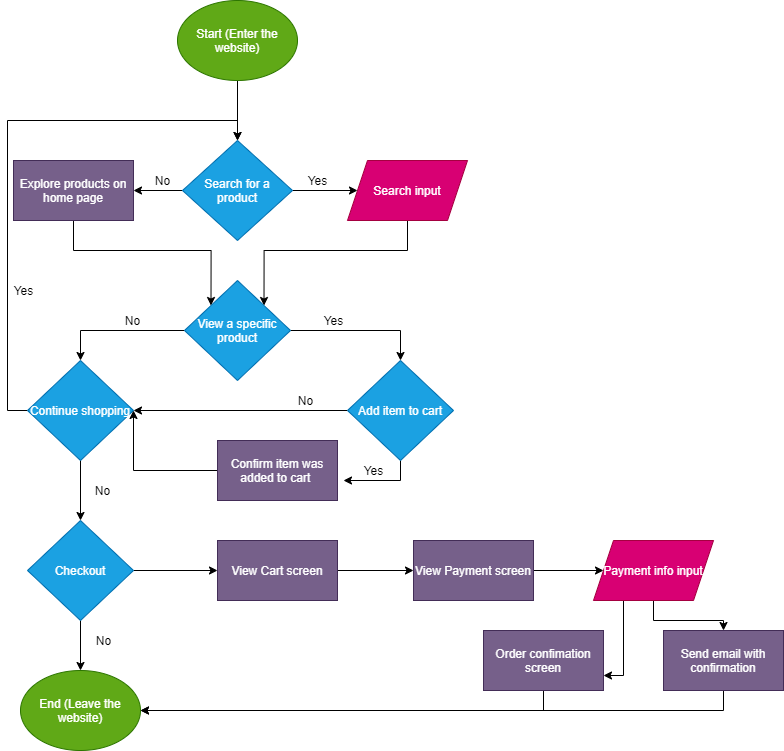

The diagram above was exported from draw.io. Its source (the exported page's mxGraphModel, read from the mxfile embedded in the PNG):
<mxGraphModel dx="1038" dy="1180" grid="1" gridSize="10" guides="1" tooltips="1" connect="1" arrows="1" fold="1" page="1" pageScale="1" pageWidth="850" pageHeight="1100" math="0" shadow="0">
  <root>
    <mxCell id="0" />
    <mxCell id="1" parent="0" />
    <mxCell id="4" style="edgeStyle=orthogonalEdgeStyle;rounded=0;orthogonalLoop=1;jettySize=auto;html=1;exitX=0.5;exitY=1;exitDx=0;exitDy=0;entryX=0.5;entryY=0;entryDx=0;entryDy=0;" edge="1" parent="1" source="2" target="3">
      <mxGeometry relative="1" as="geometry" />
    </mxCell>
    <mxCell id="2" value="Start (Enter the website)" style="ellipse;whiteSpace=wrap;html=1;fillColor=#60a917;strokeColor=#2D7600;fontColor=#ffffff;" vertex="1" parent="1">
      <mxGeometry x="214" y="40" width="120" height="80" as="geometry" />
    </mxCell>
    <mxCell id="6" style="edgeStyle=orthogonalEdgeStyle;rounded=0;orthogonalLoop=1;jettySize=auto;html=1;exitX=1;exitY=0.5;exitDx=0;exitDy=0;entryX=0;entryY=0.5;entryDx=0;entryDy=0;" edge="1" parent="1" source="3" target="5">
      <mxGeometry relative="1" as="geometry" />
    </mxCell>
    <mxCell id="9" style="edgeStyle=orthogonalEdgeStyle;rounded=0;orthogonalLoop=1;jettySize=auto;html=1;exitX=0;exitY=0.5;exitDx=0;exitDy=0;entryX=1;entryY=0.5;entryDx=0;entryDy=0;" edge="1" parent="1" source="3" target="8">
      <mxGeometry relative="1" as="geometry" />
    </mxCell>
    <mxCell id="3" value="Search for a product" style="rhombus;whiteSpace=wrap;html=1;fillColor=#1ba1e2;strokeColor=#006EAF;fontColor=#ffffff;" vertex="1" parent="1">
      <mxGeometry x="219" y="180" width="110" height="100" as="geometry" />
    </mxCell>
    <mxCell id="32" style="edgeStyle=orthogonalEdgeStyle;rounded=0;orthogonalLoop=1;jettySize=auto;html=1;exitX=0.5;exitY=1;exitDx=0;exitDy=0;entryX=1;entryY=0;entryDx=0;entryDy=0;" edge="1" parent="1" source="5" target="20">
      <mxGeometry relative="1" as="geometry" />
    </mxCell>
    <mxCell id="5" value="Search input" style="shape=parallelogram;perimeter=parallelogramPerimeter;whiteSpace=wrap;html=1;fixedSize=1;fillColor=#d80073;strokeColor=#A50040;fontColor=#ffffff;" vertex="1" parent="1">
      <mxGeometry x="384" y="200" width="120" height="60" as="geometry" />
    </mxCell>
    <mxCell id="7" value="Yes" style="text;html=1;align=center;verticalAlign=middle;resizable=0;points=[];autosize=1;strokeColor=none;" vertex="1" parent="1">
      <mxGeometry x="334" y="210" width="40" height="20" as="geometry" />
    </mxCell>
    <mxCell id="31" style="edgeStyle=orthogonalEdgeStyle;rounded=0;orthogonalLoop=1;jettySize=auto;html=1;exitX=0.5;exitY=1;exitDx=0;exitDy=0;entryX=0;entryY=0;entryDx=0;entryDy=0;" edge="1" parent="1" source="8" target="20">
      <mxGeometry relative="1" as="geometry" />
    </mxCell>
    <mxCell id="8" value="Explore products on home page" style="rounded=0;whiteSpace=wrap;html=1;fillColor=#76608a;strokeColor=#432D57;fontColor=#ffffff;" vertex="1" parent="1">
      <mxGeometry x="50" y="200" width="120" height="60" as="geometry" />
    </mxCell>
    <mxCell id="10" value="No" style="text;html=1;align=center;verticalAlign=middle;resizable=0;points=[];autosize=1;strokeColor=none;" vertex="1" parent="1">
      <mxGeometry x="184" y="210" width="30" height="20" as="geometry" />
    </mxCell>
    <mxCell id="23" style="edgeStyle=orthogonalEdgeStyle;rounded=0;orthogonalLoop=1;jettySize=auto;html=1;exitX=0;exitY=0.5;exitDx=0;exitDy=0;entryX=0.5;entryY=0;entryDx=0;entryDy=0;" edge="1" parent="1" source="20" target="22">
      <mxGeometry relative="1" as="geometry" />
    </mxCell>
    <mxCell id="26" style="edgeStyle=orthogonalEdgeStyle;rounded=0;orthogonalLoop=1;jettySize=auto;html=1;exitX=1;exitY=0.5;exitDx=0;exitDy=0;entryX=0.5;entryY=0;entryDx=0;entryDy=0;" edge="1" parent="1" source="20" target="25">
      <mxGeometry relative="1" as="geometry" />
    </mxCell>
    <mxCell id="20" value="View a specific product" style="rhombus;whiteSpace=wrap;html=1;fillColor=#1ba1e2;strokeColor=#006EAF;fontColor=#ffffff;" vertex="1" parent="1">
      <mxGeometry x="221" y="320" width="106" height="100" as="geometry" />
    </mxCell>
    <mxCell id="42" style="edgeStyle=orthogonalEdgeStyle;rounded=0;orthogonalLoop=1;jettySize=auto;html=1;exitX=0.5;exitY=1;exitDx=0;exitDy=0;entryX=0.5;entryY=0;entryDx=0;entryDy=0;" edge="1" parent="1" source="21" target="39">
      <mxGeometry relative="1" as="geometry" />
    </mxCell>
    <mxCell id="45" style="edgeStyle=orthogonalEdgeStyle;rounded=0;orthogonalLoop=1;jettySize=auto;html=1;exitX=1;exitY=0.5;exitDx=0;exitDy=0;entryX=0;entryY=0.5;entryDx=0;entryDy=0;" edge="1" parent="1" source="21" target="44">
      <mxGeometry relative="1" as="geometry" />
    </mxCell>
    <mxCell id="21" value="Checkout" style="rhombus;whiteSpace=wrap;html=1;fillColor=#1ba1e2;strokeColor=#006EAF;fontColor=#ffffff;" vertex="1" parent="1">
      <mxGeometry x="64" y="560" width="106" height="100" as="geometry" />
    </mxCell>
    <mxCell id="37" style="edgeStyle=orthogonalEdgeStyle;rounded=0;orthogonalLoop=1;jettySize=auto;html=1;exitX=0;exitY=0.5;exitDx=0;exitDy=0;entryX=0.5;entryY=0;entryDx=0;entryDy=0;" edge="1" parent="1" source="22" target="3">
      <mxGeometry relative="1" as="geometry" />
    </mxCell>
    <mxCell id="40" style="edgeStyle=orthogonalEdgeStyle;rounded=0;orthogonalLoop=1;jettySize=auto;html=1;exitX=0.5;exitY=1;exitDx=0;exitDy=0;entryX=0.5;entryY=0;entryDx=0;entryDy=0;" edge="1" parent="1" source="22" target="21">
      <mxGeometry relative="1" as="geometry" />
    </mxCell>
    <mxCell id="22" value="Continue shopping" style="rhombus;whiteSpace=wrap;html=1;fillColor=#1ba1e2;strokeColor=#006EAF;fontColor=#ffffff;" vertex="1" parent="1">
      <mxGeometry x="64" y="400" width="106" height="100" as="geometry" />
    </mxCell>
    <mxCell id="24" value="No" style="text;html=1;align=center;verticalAlign=middle;resizable=0;points=[];autosize=1;strokeColor=none;" vertex="1" parent="1">
      <mxGeometry x="154" y="350" width="30" height="20" as="geometry" />
    </mxCell>
    <mxCell id="28" style="edgeStyle=orthogonalEdgeStyle;rounded=0;orthogonalLoop=1;jettySize=auto;html=1;exitX=0;exitY=0.5;exitDx=0;exitDy=0;entryX=1;entryY=0.5;entryDx=0;entryDy=0;" edge="1" parent="1" source="25" target="22">
      <mxGeometry relative="1" as="geometry" />
    </mxCell>
    <mxCell id="33" style="edgeStyle=orthogonalEdgeStyle;rounded=0;orthogonalLoop=1;jettySize=auto;html=1;exitX=0.5;exitY=1;exitDx=0;exitDy=0;" edge="1" parent="1" source="25">
      <mxGeometry relative="1" as="geometry">
        <mxPoint x="380" y="520" as="targetPoint" />
      </mxGeometry>
    </mxCell>
    <mxCell id="25" value="Add item to cart" style="rhombus;whiteSpace=wrap;html=1;fillColor=#1ba1e2;strokeColor=#006EAF;fontColor=#ffffff;" vertex="1" parent="1">
      <mxGeometry x="384" y="400" width="106" height="100" as="geometry" />
    </mxCell>
    <mxCell id="27" value="Yes" style="text;html=1;align=center;verticalAlign=middle;resizable=0;points=[];autosize=1;strokeColor=none;" vertex="1" parent="1">
      <mxGeometry x="350" y="350" width="40" height="20" as="geometry" />
    </mxCell>
    <mxCell id="29" value="No" style="text;html=1;align=center;verticalAlign=middle;resizable=0;points=[];autosize=1;strokeColor=none;" vertex="1" parent="1">
      <mxGeometry x="327" y="430" width="30" height="20" as="geometry" />
    </mxCell>
    <mxCell id="36" style="edgeStyle=orthogonalEdgeStyle;rounded=0;orthogonalLoop=1;jettySize=auto;html=1;exitX=0;exitY=0.5;exitDx=0;exitDy=0;" edge="1" parent="1" source="30">
      <mxGeometry relative="1" as="geometry">
        <mxPoint x="170" y="450" as="targetPoint" />
      </mxGeometry>
    </mxCell>
    <mxCell id="30" value="Confirm item was added to cart&amp;nbsp;" style="rounded=0;whiteSpace=wrap;html=1;fillColor=#76608a;strokeColor=#432D57;fontColor=#ffffff;" vertex="1" parent="1">
      <mxGeometry x="254" y="480" width="120" height="60" as="geometry" />
    </mxCell>
    <mxCell id="34" value="Yes" style="text;html=1;align=center;verticalAlign=middle;resizable=0;points=[];autosize=1;strokeColor=none;" vertex="1" parent="1">
      <mxGeometry x="390" y="500" width="40" height="20" as="geometry" />
    </mxCell>
    <mxCell id="38" value="Yes" style="text;html=1;align=center;verticalAlign=middle;resizable=0;points=[];autosize=1;strokeColor=none;" vertex="1" parent="1">
      <mxGeometry x="40" y="320" width="40" height="20" as="geometry" />
    </mxCell>
    <mxCell id="39" value="End (Leave the website)" style="ellipse;whiteSpace=wrap;html=1;fillColor=#60a917;strokeColor=#2D7600;fontColor=#ffffff;" vertex="1" parent="1">
      <mxGeometry x="57" y="710" width="120" height="80" as="geometry" />
    </mxCell>
    <mxCell id="41" value="No" style="text;html=1;align=center;verticalAlign=middle;resizable=0;points=[];autosize=1;strokeColor=none;" vertex="1" parent="1">
      <mxGeometry x="124" y="520" width="30" height="20" as="geometry" />
    </mxCell>
    <mxCell id="43" value="No" style="text;html=1;align=center;verticalAlign=middle;resizable=0;points=[];autosize=1;strokeColor=none;" vertex="1" parent="1">
      <mxGeometry x="125" y="670" width="30" height="20" as="geometry" />
    </mxCell>
    <mxCell id="47" style="edgeStyle=orthogonalEdgeStyle;rounded=0;orthogonalLoop=1;jettySize=auto;html=1;exitX=1;exitY=0.5;exitDx=0;exitDy=0;entryX=0;entryY=0.5;entryDx=0;entryDy=0;" edge="1" parent="1" source="44" target="46">
      <mxGeometry relative="1" as="geometry" />
    </mxCell>
    <mxCell id="44" value="View Cart screen" style="rounded=0;whiteSpace=wrap;html=1;fillColor=#76608a;strokeColor=#432D57;fontColor=#ffffff;" vertex="1" parent="1">
      <mxGeometry x="254" y="580" width="120" height="60" as="geometry" />
    </mxCell>
    <mxCell id="49" style="edgeStyle=orthogonalEdgeStyle;rounded=0;orthogonalLoop=1;jettySize=auto;html=1;exitX=1;exitY=0.5;exitDx=0;exitDy=0;entryX=0;entryY=0.5;entryDx=0;entryDy=0;" edge="1" parent="1" source="46" target="48">
      <mxGeometry relative="1" as="geometry" />
    </mxCell>
    <mxCell id="46" value="View Payment screen" style="rounded=0;whiteSpace=wrap;html=1;fillColor=#76608a;strokeColor=#432D57;fontColor=#ffffff;" vertex="1" parent="1">
      <mxGeometry x="450" y="580" width="120" height="60" as="geometry" />
    </mxCell>
    <mxCell id="53" style="edgeStyle=orthogonalEdgeStyle;rounded=0;orthogonalLoop=1;jettySize=auto;html=1;exitX=0.5;exitY=1;exitDx=0;exitDy=0;entryX=0.5;entryY=0;entryDx=0;entryDy=0;" edge="1" parent="1" source="48" target="51">
      <mxGeometry relative="1" as="geometry" />
    </mxCell>
    <mxCell id="56" style="edgeStyle=orthogonalEdgeStyle;rounded=0;orthogonalLoop=1;jettySize=auto;html=1;exitX=0.25;exitY=1;exitDx=0;exitDy=0;entryX=1;entryY=0.75;entryDx=0;entryDy=0;" edge="1" parent="1" source="48" target="50">
      <mxGeometry relative="1" as="geometry" />
    </mxCell>
    <mxCell id="48" value="Payment info input" style="shape=parallelogram;perimeter=parallelogramPerimeter;whiteSpace=wrap;html=1;fixedSize=1;fillColor=#d80073;strokeColor=#A50040;fontColor=#ffffff;" vertex="1" parent="1">
      <mxGeometry x="630" y="580" width="120" height="60" as="geometry" />
    </mxCell>
    <mxCell id="55" style="edgeStyle=orthogonalEdgeStyle;rounded=0;orthogonalLoop=1;jettySize=auto;html=1;exitX=0.5;exitY=1;exitDx=0;exitDy=0;" edge="1" parent="1" source="50" target="39">
      <mxGeometry relative="1" as="geometry" />
    </mxCell>
    <mxCell id="50" value="Order confimation screen" style="rounded=0;whiteSpace=wrap;html=1;fillColor=#76608a;strokeColor=#432D57;fontColor=#ffffff;" vertex="1" parent="1">
      <mxGeometry x="520" y="670" width="120" height="60" as="geometry" />
    </mxCell>
    <mxCell id="57" style="edgeStyle=orthogonalEdgeStyle;rounded=0;orthogonalLoop=1;jettySize=auto;html=1;exitX=0.5;exitY=1;exitDx=0;exitDy=0;entryX=1;entryY=0.5;entryDx=0;entryDy=0;" edge="1" parent="1" source="51" target="39">
      <mxGeometry relative="1" as="geometry" />
    </mxCell>
    <mxCell id="51" value="Send email with confirmation" style="rounded=0;whiteSpace=wrap;html=1;fillColor=#76608a;strokeColor=#432D57;fontColor=#ffffff;" vertex="1" parent="1">
      <mxGeometry x="700" y="670" width="120" height="60" as="geometry" />
    </mxCell>
  </root>
</mxGraphModel>